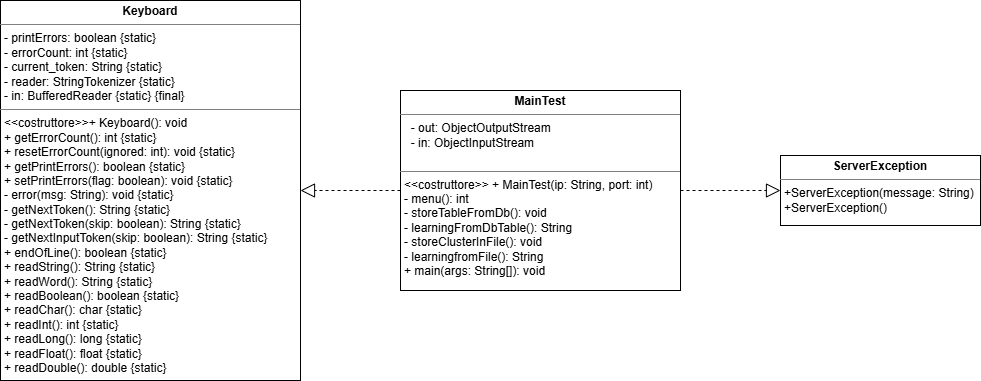

The diagram above was exported from draw.io. Its source (the exported page's mxGraphModel, read from the mxfile embedded in the PNG):
<mxGraphModel dx="1140" dy="1870" grid="1" gridSize="10" guides="1" tooltips="1" connect="1" arrows="1" fold="1" page="1" pageScale="1" pageWidth="1100" pageHeight="450" math="0" shadow="0">
  <root>
    <mxCell id="0" />
    <mxCell id="1" parent="0" />
    <mxCell id="KiutUJByGY529xVvF8KX-1" value="&lt;p style=&quot;margin:0px;margin-top:4px;text-align:center;&quot;&gt;&lt;b&gt;Keyboard&lt;/b&gt;&lt;/p&gt;&lt;hr size=&quot;1&quot; style=&quot;border-style:solid;&quot;&gt;&lt;p style=&quot;margin:0px;margin-left:4px;&quot;&gt;- printErrors: boolean {static}&lt;/p&gt;&lt;p style=&quot;margin:0px;margin-left:4px;&quot;&gt;- errorCount: int {static}&lt;/p&gt;&lt;p style=&quot;margin:0px;margin-left:4px;&quot;&gt;- current_token: String {static}&lt;/p&gt;&lt;p style=&quot;margin:0px;margin-left:4px;&quot;&gt;- reader: StringTokenizer {static}&lt;/p&gt;&lt;p style=&quot;margin:0px;margin-left:4px;&quot;&gt;- in: BufferedReader {static} {final}&lt;/p&gt;&lt;hr size=&quot;1&quot; style=&quot;border-style:solid;&quot;&gt;&lt;p style=&quot;margin:0px;margin-left:4px;&quot;&gt;&lt;span style=&quot;background-color: transparent; color: light-dark(rgb(0, 0, 0), rgb(255, 255, 255));&quot;&gt;&amp;lt;&amp;lt;costruttore&amp;gt;&amp;gt;&lt;/span&gt;&lt;span style=&quot;background-color: transparent; color: light-dark(rgb(0, 0, 0), rgb(255, 255, 255));&quot;&gt;+ Keyboard(): void&lt;/span&gt;&lt;/p&gt;&lt;p style=&quot;margin:0px;margin-left:4px;&quot;&gt;+ getErrorCount(): int {static}&lt;/p&gt;&lt;p style=&quot;margin:0px;margin-left:4px;&quot;&gt;+ resetErrorCount(ignored: int): void {static}&lt;/p&gt;&lt;p style=&quot;margin:0px;margin-left:4px;&quot;&gt;+ getPrintErrors(): boolean {static}&lt;/p&gt;&lt;p style=&quot;margin:0px;margin-left:4px;&quot;&gt;+ setPrintErrors(flag: boolean): void {static}&lt;/p&gt;&lt;p style=&quot;margin:0px;margin-left:4px;&quot;&gt;- error(msg: String): void {static}&lt;/p&gt;&lt;p style=&quot;margin:0px;margin-left:4px;&quot;&gt;- getNextToken(): String {static}&lt;/p&gt;&lt;p style=&quot;margin:0px;margin-left:4px;&quot;&gt;- getNextToken(skip: boolean): String {static}&lt;/p&gt;&lt;p style=&quot;margin:0px;margin-left:4px;&quot;&gt;- getNextInputToken(skip: boolean): String {static}&lt;/p&gt;&lt;p style=&quot;margin:0px;margin-left:4px;&quot;&gt;&lt;span style=&quot;background-color: transparent; color: light-dark(rgb(0, 0, 0), rgb(255, 255, 255));&quot;&gt;+ endOfLine(): boolean {static}&lt;/span&gt;&lt;/p&gt;&lt;p style=&quot;margin:0px;margin-left:4px;&quot;&gt;+ readString(): String {static}&lt;/p&gt;&lt;p style=&quot;margin:0px;margin-left:4px;&quot;&gt;+ readWord(): String {static}&lt;/p&gt;&lt;p style=&quot;margin:0px;margin-left:4px;&quot;&gt;+ readBoolean(): boolean {static}&lt;/p&gt;&lt;p style=&quot;margin:0px;margin-left:4px;&quot;&gt;+ readChar(): char {static}&lt;/p&gt;&lt;p style=&quot;margin:0px;margin-left:4px;&quot;&gt;+ readInt(): int {static}&lt;/p&gt;&lt;p style=&quot;margin:0px;margin-left:4px;&quot;&gt;+ readLong(): long {static}&lt;/p&gt;&lt;p style=&quot;margin:0px;margin-left:4px;&quot;&gt;+ readFloat(): float {static}&lt;/p&gt;&lt;p style=&quot;margin:0px;margin-left:4px;&quot;&gt;+ readDouble(): double {static}&lt;/p&gt;" style="verticalAlign=top;align=left;overflow=fill;html=1;whiteSpace=wrap;" vertex="1" parent="1">
      <mxGeometry x="60" y="30" width="300" height="380" as="geometry" />
    </mxCell>
    <mxCell id="KiutUJByGY529xVvF8KX-2" value="&lt;p style=&quot;margin:0px;margin-top:4px;text-align:center;&quot;&gt;&lt;b&gt;MainTest&lt;/b&gt;&lt;/p&gt;&lt;hr size=&quot;1&quot; style=&quot;border-style:solid;&quot;&gt;&lt;p style=&quot;margin:0px;margin-left:4px;&quot;&gt;&amp;nbsp; - out: ObjectOutputStream&lt;/p&gt;&lt;p style=&quot;margin:0px;margin-left:4px;&quot;&gt;&amp;nbsp; - in: ObjectInputStream&lt;/p&gt;&lt;p style=&quot;margin:0px;margin-left:4px;&quot;&gt;&lt;br&gt;&lt;/p&gt;&lt;hr size=&quot;1&quot; style=&quot;border-style:solid;&quot;&gt;&lt;p style=&quot;margin:0px;margin-left:4px;&quot;&gt;&amp;lt;&amp;lt;costruttore&amp;gt;&amp;gt; + MainTest(ip: String, port: int)&lt;/p&gt;&lt;p style=&quot;margin:0px;margin-left:4px;&quot;&gt;- menu(): int&lt;/p&gt;&lt;p style=&quot;margin:0px;margin-left:4px;&quot;&gt;- storeTableFromDb(): void&lt;/p&gt;&lt;p style=&quot;margin:0px;margin-left:4px;&quot;&gt;- learningFromDbTable(): String&lt;/p&gt;&lt;p style=&quot;margin:0px;margin-left:4px;&quot;&gt;- storeClusterInFile(): void&lt;/p&gt;&lt;p style=&quot;margin:0px;margin-left:4px;&quot;&gt;- learningfromFile(): String&lt;/p&gt;&lt;p style=&quot;margin:0px;margin-left:4px;&quot;&gt;+ main(args: String[]): void&lt;/p&gt;" style="verticalAlign=top;align=left;overflow=fill;html=1;whiteSpace=wrap;" vertex="1" parent="1">
      <mxGeometry x="460" y="120" width="280" height="200" as="geometry" />
    </mxCell>
    <mxCell id="KiutUJByGY529xVvF8KX-3" value="" style="endArrow=block;dashed=1;endFill=0;endSize=12;html=1;rounded=0;exitX=0;exitY=0.5;exitDx=0;exitDy=0;entryX=1;entryY=0.5;entryDx=0;entryDy=0;" edge="1" parent="1" source="KiutUJByGY529xVvF8KX-2" target="KiutUJByGY529xVvF8KX-1">
      <mxGeometry width="160" relative="1" as="geometry">
        <mxPoint x="510" y="750" as="sourcePoint" />
        <mxPoint x="400" y="750" as="targetPoint" />
      </mxGeometry>
    </mxCell>
    <mxCell id="KiutUJByGY529xVvF8KX-4" value="&lt;p style=&quot;margin:0px;margin-top:4px;text-align:center;&quot;&gt;&lt;b&gt;ServerException&lt;/b&gt;&lt;/p&gt;&lt;hr size=&quot;1&quot; style=&quot;border-style:solid;&quot;&gt;&lt;p style=&quot;margin:0px;margin-left:4px;&quot;&gt;+ServerException(message: String)&lt;/p&gt;&lt;p style=&quot;margin:0px;margin-left:4px;&quot;&gt;+ServerException()&lt;/p&gt;" style="verticalAlign=top;align=left;overflow=fill;html=1;whiteSpace=wrap;" vertex="1" parent="1">
      <mxGeometry x="840" y="185" width="200" height="70" as="geometry" />
    </mxCell>
    <mxCell id="KiutUJByGY529xVvF8KX-13" value="" style="endArrow=block;dashed=1;endFill=0;endSize=12;html=1;rounded=0;exitX=1;exitY=0.5;exitDx=0;exitDy=0;entryX=0;entryY=0.5;entryDx=0;entryDy=0;" edge="1" parent="1" source="KiutUJByGY529xVvF8KX-2" target="KiutUJByGY529xVvF8KX-4">
      <mxGeometry width="160" relative="1" as="geometry">
        <mxPoint x="990" y="510" as="sourcePoint" />
        <mxPoint x="1150" y="510" as="targetPoint" />
      </mxGeometry>
    </mxCell>
  </root>
</mxGraphModel>